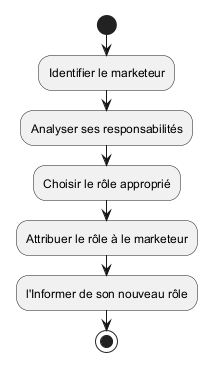

The diagram above was rendered by PlantUML. Its source (embedded in the PNG):
@startuml
|Directeur|
start

:Identifier le marketeur;
:Analyser ses responsabilités;
:Choisir le rôle approprié;
:Attribuer le rôle à le marketeur;
:l'Informer de son nouveau rôle;

stop

@enduml